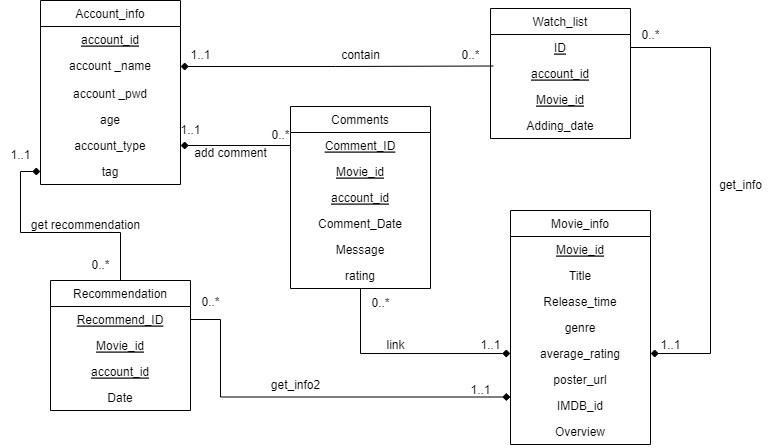

The diagram above was exported from draw.io. Its source (the exported page's mxGraphModel, read from the mxfile embedded in the PNG):
<mxGraphModel dx="1002" dy="626" grid="1" gridSize="10" guides="1" tooltips="1" connect="1" arrows="1" fold="1" page="1" pageScale="1" pageWidth="827" pageHeight="1169" math="0" shadow="0">
  <root>
    <mxCell id="0" />
    <mxCell id="1" parent="0" />
    <mxCell id="BDQiCuTMjFVc5M5UxyBg-1" value="Account_info" style="swimlane;fontStyle=0;childLayout=stackLayout;horizontal=1;startSize=26;fillColor=none;horizontalStack=0;resizeParent=1;resizeParentMax=0;resizeLast=0;collapsible=1;marginBottom=0;verticalAlign=middle;align=center;" vertex="1" parent="1">
      <mxGeometry x="50" y="60" width="140" height="184" as="geometry">
        <mxRectangle x="60" y="140" width="110" height="30" as="alternateBounds" />
      </mxGeometry>
    </mxCell>
    <mxCell id="BDQiCuTMjFVc5M5UxyBg-2" value="account_id" style="text;strokeColor=none;fillColor=none;align=center;verticalAlign=top;spacingLeft=4;spacingRight=4;overflow=hidden;rotatable=0;points=[[0,0.5],[1,0.5]];portConstraint=eastwest;fontStyle=4" vertex="1" parent="BDQiCuTMjFVc5M5UxyBg-1">
      <mxGeometry y="26" width="140" height="26" as="geometry" />
    </mxCell>
    <mxCell id="BDQiCuTMjFVc5M5UxyBg-3" value="account _name" style="text;strokeColor=none;fillColor=none;align=center;verticalAlign=top;spacingLeft=4;spacingRight=4;overflow=hidden;rotatable=0;points=[[0,0.5],[1,0.5]];portConstraint=eastwest;" vertex="1" parent="BDQiCuTMjFVc5M5UxyBg-1">
      <mxGeometry y="52" width="140" height="28" as="geometry" />
    </mxCell>
    <mxCell id="BDQiCuTMjFVc5M5UxyBg-21" value="account _pwd" style="text;strokeColor=none;fillColor=none;align=center;verticalAlign=top;spacingLeft=4;spacingRight=4;overflow=hidden;rotatable=0;points=[[0,0.5],[1,0.5]];portConstraint=eastwest;" vertex="1" parent="BDQiCuTMjFVc5M5UxyBg-1">
      <mxGeometry y="80" width="140" height="26" as="geometry" />
    </mxCell>
    <mxCell id="BDQiCuTMjFVc5M5UxyBg-23" value="age" style="text;strokeColor=none;fillColor=none;align=center;verticalAlign=top;spacingLeft=4;spacingRight=4;overflow=hidden;rotatable=0;points=[[0,0.5],[1,0.5]];portConstraint=eastwest;" vertex="1" parent="BDQiCuTMjFVc5M5UxyBg-1">
      <mxGeometry y="106" width="140" height="26" as="geometry" />
    </mxCell>
    <mxCell id="BDQiCuTMjFVc5M5UxyBg-25" value="account_type" style="text;strokeColor=none;fillColor=none;align=center;verticalAlign=top;spacingLeft=4;spacingRight=4;overflow=hidden;rotatable=0;points=[[0,0.5],[1,0.5]];portConstraint=eastwest;" vertex="1" parent="BDQiCuTMjFVc5M5UxyBg-1">
      <mxGeometry y="132" width="140" height="26" as="geometry" />
    </mxCell>
    <mxCell id="BDQiCuTMjFVc5M5UxyBg-20" value="tag" style="text;strokeColor=none;fillColor=none;align=center;verticalAlign=top;spacingLeft=4;spacingRight=4;overflow=hidden;rotatable=0;points=[[0,0.5],[1,0.5]];portConstraint=eastwest;" vertex="1" parent="BDQiCuTMjFVc5M5UxyBg-1">
      <mxGeometry y="158" width="140" height="26" as="geometry" />
    </mxCell>
    <mxCell id="BDQiCuTMjFVc5M5UxyBg-58" style="edgeStyle=orthogonalEdgeStyle;rounded=0;orthogonalLoop=1;jettySize=auto;html=1;entryX=0;entryY=0.5;entryDx=0;entryDy=0;endArrow=diamond;endFill=1;" edge="1" parent="1" source="BDQiCuTMjFVc5M5UxyBg-4" target="BDQiCuTMjFVc5M5UxyBg-31">
      <mxGeometry relative="1" as="geometry" />
    </mxCell>
    <mxCell id="BDQiCuTMjFVc5M5UxyBg-4" value="Comments" style="swimlane;fontStyle=0;childLayout=stackLayout;horizontal=1;startSize=26;fillColor=none;horizontalStack=0;resizeParent=1;resizeParentMax=0;resizeLast=0;collapsible=1;marginBottom=0;align=center;" vertex="1" parent="1">
      <mxGeometry x="300" y="166" width="140" height="182" as="geometry" />
    </mxCell>
    <mxCell id="BDQiCuTMjFVc5M5UxyBg-5" value="Comment_ID" style="text;strokeColor=none;fillColor=none;align=center;verticalAlign=top;spacingLeft=4;spacingRight=4;overflow=hidden;rotatable=0;points=[[0,0.5],[1,0.5]];portConstraint=eastwest;fontStyle=4" vertex="1" parent="BDQiCuTMjFVc5M5UxyBg-4">
      <mxGeometry y="26" width="140" height="26" as="geometry" />
    </mxCell>
    <mxCell id="BDQiCuTMjFVc5M5UxyBg-36" value="Movie_id" style="text;strokeColor=none;fillColor=none;align=center;verticalAlign=top;spacingLeft=4;spacingRight=4;overflow=hidden;rotatable=0;points=[[0,0.5],[1,0.5]];portConstraint=eastwest;fontStyle=4" vertex="1" parent="BDQiCuTMjFVc5M5UxyBg-4">
      <mxGeometry y="52" width="140" height="26" as="geometry" />
    </mxCell>
    <mxCell id="BDQiCuTMjFVc5M5UxyBg-6" value="account_id" style="text;strokeColor=none;fillColor=none;align=center;verticalAlign=top;spacingLeft=4;spacingRight=4;overflow=hidden;rotatable=0;points=[[0,0.5],[1,0.5]];portConstraint=eastwest;fontStyle=4" vertex="1" parent="BDQiCuTMjFVc5M5UxyBg-4">
      <mxGeometry y="78" width="140" height="26" as="geometry" />
    </mxCell>
    <mxCell id="izxOLAXxEut4XSf_ut3A-6" value="Comment_Date" style="text;strokeColor=none;fillColor=none;align=center;verticalAlign=top;spacingLeft=4;spacingRight=4;overflow=hidden;rotatable=0;points=[[0,0.5],[1,0.5]];portConstraint=eastwest;" vertex="1" parent="BDQiCuTMjFVc5M5UxyBg-4">
      <mxGeometry y="104" width="140" height="26" as="geometry" />
    </mxCell>
    <mxCell id="BDQiCuTMjFVc5M5UxyBg-34" value="Message" style="text;strokeColor=none;fillColor=none;align=center;verticalAlign=top;spacingLeft=4;spacingRight=4;overflow=hidden;rotatable=0;points=[[0,0.5],[1,0.5]];portConstraint=eastwest;" vertex="1" parent="BDQiCuTMjFVc5M5UxyBg-4">
      <mxGeometry y="130" width="140" height="26" as="geometry" />
    </mxCell>
    <mxCell id="9zYg7cZN-wLRTgbo3tlK-1" value="rating" style="text;strokeColor=none;fillColor=none;align=center;verticalAlign=top;spacingLeft=4;spacingRight=4;overflow=hidden;rotatable=0;points=[[0,0.5],[1,0.5]];portConstraint=eastwest;" vertex="1" parent="BDQiCuTMjFVc5M5UxyBg-4">
      <mxGeometry y="156" width="140" height="26" as="geometry" />
    </mxCell>
    <mxCell id="BDQiCuTMjFVc5M5UxyBg-7" value="Watch_list" style="swimlane;fontStyle=0;childLayout=stackLayout;horizontal=1;startSize=26;fillColor=none;horizontalStack=0;resizeParent=1;resizeParentMax=0;resizeLast=0;collapsible=1;marginBottom=0;align=center;" vertex="1" parent="1">
      <mxGeometry x="500" y="68" width="140" height="130" as="geometry" />
    </mxCell>
    <mxCell id="BDQiCuTMjFVc5M5UxyBg-8" value="ID" style="text;strokeColor=none;fillColor=none;align=center;verticalAlign=top;spacingLeft=4;spacingRight=4;overflow=hidden;rotatable=0;points=[[0,0.5],[1,0.5]];portConstraint=eastwest;fontStyle=4" vertex="1" parent="BDQiCuTMjFVc5M5UxyBg-7">
      <mxGeometry y="26" width="140" height="26" as="geometry" />
    </mxCell>
    <mxCell id="izxOLAXxEut4XSf_ut3A-2" value="account_id" style="text;strokeColor=none;fillColor=none;align=center;verticalAlign=top;spacingLeft=4;spacingRight=4;overflow=hidden;rotatable=0;points=[[0,0.5],[1,0.5]];portConstraint=eastwest;fontStyle=4" vertex="1" parent="BDQiCuTMjFVc5M5UxyBg-7">
      <mxGeometry y="52" width="140" height="26" as="geometry" />
    </mxCell>
    <mxCell id="BDQiCuTMjFVc5M5UxyBg-9" value="Movie_id" style="text;strokeColor=none;fillColor=none;align=center;verticalAlign=top;spacingLeft=4;spacingRight=4;overflow=hidden;rotatable=0;points=[[0,0.5],[1,0.5]];portConstraint=eastwest;fontStyle=4" vertex="1" parent="BDQiCuTMjFVc5M5UxyBg-7">
      <mxGeometry y="78" width="140" height="26" as="geometry" />
    </mxCell>
    <mxCell id="BDQiCuTMjFVc5M5UxyBg-10" value="Adding_date" style="text;strokeColor=none;fillColor=none;align=center;verticalAlign=top;spacingLeft=4;spacingRight=4;overflow=hidden;rotatable=0;points=[[0,0.5],[1,0.5]];portConstraint=eastwest;" vertex="1" parent="BDQiCuTMjFVc5M5UxyBg-7">
      <mxGeometry y="104" width="140" height="26" as="geometry" />
    </mxCell>
    <mxCell id="BDQiCuTMjFVc5M5UxyBg-14" value="Movie_info" style="swimlane;fontStyle=0;childLayout=stackLayout;horizontal=1;startSize=26;fillColor=none;horizontalStack=0;resizeParent=1;resizeParentMax=0;resizeLast=0;collapsible=1;marginBottom=0;align=center;" vertex="1" parent="1">
      <mxGeometry x="520" y="270" width="140" height="234" as="geometry" />
    </mxCell>
    <mxCell id="BDQiCuTMjFVc5M5UxyBg-15" value="Movie_id" style="text;strokeColor=none;fillColor=none;align=center;verticalAlign=top;spacingLeft=4;spacingRight=4;overflow=hidden;rotatable=0;points=[[0,0.5],[1,0.5]];portConstraint=eastwest;fontStyle=4" vertex="1" parent="BDQiCuTMjFVc5M5UxyBg-14">
      <mxGeometry y="26" width="140" height="26" as="geometry" />
    </mxCell>
    <mxCell id="BDQiCuTMjFVc5M5UxyBg-16" value="Title" style="text;strokeColor=none;fillColor=none;align=center;verticalAlign=top;spacingLeft=4;spacingRight=4;overflow=hidden;rotatable=0;points=[[0,0.5],[1,0.5]];portConstraint=eastwest;" vertex="1" parent="BDQiCuTMjFVc5M5UxyBg-14">
      <mxGeometry y="52" width="140" height="26" as="geometry" />
    </mxCell>
    <mxCell id="BDQiCuTMjFVc5M5UxyBg-26" value="Release_time&#10;" style="text;strokeColor=none;fillColor=none;align=center;verticalAlign=top;spacingLeft=4;spacingRight=4;overflow=hidden;rotatable=0;points=[[0,0.5],[1,0.5]];portConstraint=eastwest;" vertex="1" parent="BDQiCuTMjFVc5M5UxyBg-14">
      <mxGeometry y="78" width="140" height="26" as="geometry" />
    </mxCell>
    <mxCell id="BDQiCuTMjFVc5M5UxyBg-27" value="genre" style="text;strokeColor=none;fillColor=none;align=center;verticalAlign=top;spacingLeft=4;spacingRight=4;overflow=hidden;rotatable=0;points=[[0,0.5],[1,0.5]];portConstraint=eastwest;" vertex="1" parent="BDQiCuTMjFVc5M5UxyBg-14">
      <mxGeometry y="104" width="140" height="26" as="geometry" />
    </mxCell>
    <mxCell id="BDQiCuTMjFVc5M5UxyBg-31" value="average_rating" style="text;strokeColor=none;fillColor=none;align=center;verticalAlign=top;spacingLeft=4;spacingRight=4;overflow=hidden;rotatable=0;points=[[0,0.5],[1,0.5]];portConstraint=eastwest;" vertex="1" parent="BDQiCuTMjFVc5M5UxyBg-14">
      <mxGeometry y="130" width="140" height="26" as="geometry" />
    </mxCell>
    <mxCell id="BDQiCuTMjFVc5M5UxyBg-17" value="poster_url" style="text;strokeColor=none;fillColor=none;align=center;verticalAlign=top;spacingLeft=4;spacingRight=4;overflow=hidden;rotatable=0;points=[[0,0.5],[1,0.5]];portConstraint=eastwest;" vertex="1" parent="BDQiCuTMjFVc5M5UxyBg-14">
      <mxGeometry y="156" width="140" height="26" as="geometry" />
    </mxCell>
    <mxCell id="BDQiCuTMjFVc5M5UxyBg-28" value="IMDB_id" style="text;strokeColor=none;fillColor=none;align=center;verticalAlign=top;spacingLeft=4;spacingRight=4;overflow=hidden;rotatable=0;points=[[0,0.5],[1,0.5]];portConstraint=eastwest;" vertex="1" parent="BDQiCuTMjFVc5M5UxyBg-14">
      <mxGeometry y="182" width="140" height="26" as="geometry" />
    </mxCell>
    <mxCell id="BDQiCuTMjFVc5M5UxyBg-30" value="Overview" style="text;strokeColor=none;fillColor=none;align=center;verticalAlign=top;spacingLeft=4;spacingRight=4;overflow=hidden;rotatable=0;points=[[0,0.5],[1,0.5]];portConstraint=eastwest;" vertex="1" parent="BDQiCuTMjFVc5M5UxyBg-14">
      <mxGeometry y="208" width="140" height="26" as="geometry" />
    </mxCell>
    <mxCell id="BDQiCuTMjFVc5M5UxyBg-37" value="Recommendation" style="swimlane;fontStyle=0;childLayout=stackLayout;horizontal=1;startSize=26;fillColor=none;horizontalStack=0;resizeParent=1;resizeParentMax=0;resizeLast=0;collapsible=1;marginBottom=0;align=center;" vertex="1" parent="1">
      <mxGeometry x="60" y="340" width="140" height="130" as="geometry" />
    </mxCell>
    <mxCell id="BDQiCuTMjFVc5M5UxyBg-38" value="Recommend_ID" style="text;strokeColor=none;fillColor=none;align=center;verticalAlign=top;spacingLeft=4;spacingRight=4;overflow=hidden;rotatable=0;points=[[0,0.5],[1,0.5]];portConstraint=eastwest;fontStyle=4" vertex="1" parent="BDQiCuTMjFVc5M5UxyBg-37">
      <mxGeometry y="26" width="140" height="26" as="geometry" />
    </mxCell>
    <mxCell id="BDQiCuTMjFVc5M5UxyBg-39" value="Movie_id" style="text;strokeColor=none;fillColor=none;align=center;verticalAlign=top;spacingLeft=4;spacingRight=4;overflow=hidden;rotatable=0;points=[[0,0.5],[1,0.5]];portConstraint=eastwest;fontStyle=4" vertex="1" parent="BDQiCuTMjFVc5M5UxyBg-37">
      <mxGeometry y="52" width="140" height="26" as="geometry" />
    </mxCell>
    <mxCell id="izxOLAXxEut4XSf_ut3A-7" value="account_id" style="text;strokeColor=none;fillColor=none;align=center;verticalAlign=top;spacingLeft=4;spacingRight=4;overflow=hidden;rotatable=0;points=[[0,0.5],[1,0.5]];portConstraint=eastwest;fontStyle=4" vertex="1" parent="BDQiCuTMjFVc5M5UxyBg-37">
      <mxGeometry y="78" width="140" height="26" as="geometry" />
    </mxCell>
    <mxCell id="izxOLAXxEut4XSf_ut3A-5" value="Date" style="text;strokeColor=none;fillColor=none;align=center;verticalAlign=top;spacingLeft=4;spacingRight=4;overflow=hidden;rotatable=0;points=[[0,0.5],[1,0.5]];portConstraint=eastwest;fontStyle=0" vertex="1" parent="BDQiCuTMjFVc5M5UxyBg-37">
      <mxGeometry y="104" width="140" height="26" as="geometry" />
    </mxCell>
    <mxCell id="BDQiCuTMjFVc5M5UxyBg-43" style="edgeStyle=orthogonalEdgeStyle;rounded=0;orthogonalLoop=1;jettySize=auto;html=1;entryX=0.021;entryY=1.212;entryDx=0;entryDy=0;entryPerimeter=0;endArrow=none;endFill=0;startArrow=diamond;startFill=1;" edge="1" parent="1" source="BDQiCuTMjFVc5M5UxyBg-3" target="BDQiCuTMjFVc5M5UxyBg-8">
      <mxGeometry relative="1" as="geometry" />
    </mxCell>
    <mxCell id="BDQiCuTMjFVc5M5UxyBg-44" value="0..*" style="text;html=1;align=center;verticalAlign=middle;resizable=0;points=[];autosize=1;strokeColor=none;fillColor=none;" vertex="1" parent="1">
      <mxGeometry x="460" y="100" width="40" height="30" as="geometry" />
    </mxCell>
    <mxCell id="BDQiCuTMjFVc5M5UxyBg-45" value="1..1" style="text;html=1;align=center;verticalAlign=middle;resizable=0;points=[];autosize=1;strokeColor=none;fillColor=none;" vertex="1" parent="1">
      <mxGeometry x="190" y="100" width="40" height="30" as="geometry" />
    </mxCell>
    <mxCell id="BDQiCuTMjFVc5M5UxyBg-46" value="contain" style="text;html=1;align=center;verticalAlign=middle;resizable=0;points=[];autosize=1;strokeColor=none;fillColor=none;" vertex="1" parent="1">
      <mxGeometry x="340" y="100" width="60" height="30" as="geometry" />
    </mxCell>
    <mxCell id="BDQiCuTMjFVc5M5UxyBg-48" value="1..1" style="text;html=1;align=center;verticalAlign=middle;resizable=0;points=[];autosize=1;strokeColor=none;fillColor=none;" vertex="1" parent="1">
      <mxGeometry x="10" y="200" width="40" height="30" as="geometry" />
    </mxCell>
    <mxCell id="BDQiCuTMjFVc5M5UxyBg-49" value="0..*" style="text;html=1;align=center;verticalAlign=middle;resizable=0;points=[];autosize=1;strokeColor=none;fillColor=none;" vertex="1" parent="1">
      <mxGeometry x="90" y="310" width="40" height="30" as="geometry" />
    </mxCell>
    <mxCell id="BDQiCuTMjFVc5M5UxyBg-50" value="get recommendation" style="text;html=1;align=center;verticalAlign=middle;resizable=0;points=[];autosize=1;strokeColor=none;fillColor=none;" vertex="1" parent="1">
      <mxGeometry x="30" y="270" width="130" height="30" as="geometry" />
    </mxCell>
    <mxCell id="BDQiCuTMjFVc5M5UxyBg-52" style="edgeStyle=orthogonalEdgeStyle;rounded=0;orthogonalLoop=1;jettySize=auto;html=1;exitX=0;exitY=0.5;exitDx=0;exitDy=0;entryX=0.5;entryY=0;entryDx=0;entryDy=0;endArrow=none;endFill=0;startArrow=diamond;startFill=1;" edge="1" parent="1" source="BDQiCuTMjFVc5M5UxyBg-20" target="BDQiCuTMjFVc5M5UxyBg-37">
      <mxGeometry relative="1" as="geometry" />
    </mxCell>
    <mxCell id="BDQiCuTMjFVc5M5UxyBg-53" style="edgeStyle=orthogonalEdgeStyle;rounded=0;orthogonalLoop=1;jettySize=auto;html=1;exitX=1;exitY=0.5;exitDx=0;exitDy=0;entryX=0;entryY=0.5;entryDx=0;entryDy=0;endArrow=none;endFill=0;startArrow=diamond;startFill=1;" edge="1" parent="1" source="BDQiCuTMjFVc5M5UxyBg-25" target="BDQiCuTMjFVc5M5UxyBg-5">
      <mxGeometry relative="1" as="geometry" />
    </mxCell>
    <mxCell id="BDQiCuTMjFVc5M5UxyBg-54" value="1..1" style="text;html=1;align=center;verticalAlign=middle;resizable=0;points=[];autosize=1;strokeColor=none;fillColor=none;" vertex="1" parent="1">
      <mxGeometry x="180" y="175" width="40" height="30" as="geometry" />
    </mxCell>
    <mxCell id="BDQiCuTMjFVc5M5UxyBg-56" value="0..*" style="text;html=1;align=center;verticalAlign=middle;resizable=0;points=[];autosize=1;strokeColor=none;fillColor=none;" vertex="1" parent="1">
      <mxGeometry x="270" y="180" width="40" height="30" as="geometry" />
    </mxCell>
    <mxCell id="BDQiCuTMjFVc5M5UxyBg-59" value="0..*" style="text;html=1;align=center;verticalAlign=middle;resizable=0;points=[];autosize=1;strokeColor=none;fillColor=none;" vertex="1" parent="1">
      <mxGeometry x="370" y="348" width="40" height="30" as="geometry" />
    </mxCell>
    <mxCell id="BDQiCuTMjFVc5M5UxyBg-60" value="1..1" style="text;html=1;align=center;verticalAlign=middle;resizable=0;points=[];autosize=1;strokeColor=none;fillColor=none;" vertex="1" parent="1">
      <mxGeometry x="480" y="390" width="40" height="30" as="geometry" />
    </mxCell>
    <mxCell id="BDQiCuTMjFVc5M5UxyBg-61" style="edgeStyle=orthogonalEdgeStyle;rounded=0;orthogonalLoop=1;jettySize=auto;html=1;entryX=0;entryY=0.173;entryDx=0;entryDy=0;entryPerimeter=0;endArrow=diamond;endFill=1;exitX=1;exitY=0.5;exitDx=0;exitDy=0;" edge="1" parent="1" source="BDQiCuTMjFVc5M5UxyBg-38" target="BDQiCuTMjFVc5M5UxyBg-28">
      <mxGeometry relative="1" as="geometry">
        <mxPoint x="200" y="431" as="sourcePoint" />
        <Array as="points">
          <mxPoint x="230" y="379" />
          <mxPoint x="230" y="457" />
        </Array>
      </mxGeometry>
    </mxCell>
    <mxCell id="BDQiCuTMjFVc5M5UxyBg-62" value="0..*" style="text;html=1;align=center;verticalAlign=middle;resizable=0;points=[];autosize=1;strokeColor=none;fillColor=none;" vertex="1" parent="1">
      <mxGeometry x="200" y="347" width="40" height="30" as="geometry" />
    </mxCell>
    <mxCell id="BDQiCuTMjFVc5M5UxyBg-65" value="1..1" style="text;html=1;align=center;verticalAlign=middle;resizable=0;points=[];autosize=1;strokeColor=none;fillColor=none;" vertex="1" parent="1">
      <mxGeometry x="470" y="435" width="40" height="30" as="geometry" />
    </mxCell>
    <mxCell id="BDQiCuTMjFVc5M5UxyBg-66" style="edgeStyle=orthogonalEdgeStyle;rounded=0;orthogonalLoop=1;jettySize=auto;html=1;exitX=1;exitY=0.5;exitDx=0;exitDy=0;entryX=1;entryY=0.5;entryDx=0;entryDy=0;endArrow=diamond;endFill=1;" edge="1" parent="1" source="BDQiCuTMjFVc5M5UxyBg-8" target="BDQiCuTMjFVc5M5UxyBg-31">
      <mxGeometry relative="1" as="geometry">
        <Array as="points">
          <mxPoint x="720" y="107" />
          <mxPoint x="720" y="413" />
        </Array>
      </mxGeometry>
    </mxCell>
    <mxCell id="BDQiCuTMjFVc5M5UxyBg-67" value="0..*" style="text;html=1;align=center;verticalAlign=middle;resizable=0;points=[];autosize=1;strokeColor=none;fillColor=none;" vertex="1" parent="1">
      <mxGeometry x="640" y="80" width="40" height="30" as="geometry" />
    </mxCell>
    <mxCell id="BDQiCuTMjFVc5M5UxyBg-68" value="1..1" style="text;html=1;align=center;verticalAlign=middle;resizable=0;points=[];autosize=1;strokeColor=none;fillColor=none;" vertex="1" parent="1">
      <mxGeometry x="660" y="390" width="40" height="30" as="geometry" />
    </mxCell>
    <mxCell id="izxOLAXxEut4XSf_ut3A-4" value="get_info" style="text;html=1;align=center;verticalAlign=middle;resizable=0;points=[];autosize=1;strokeColor=none;fillColor=none;" vertex="1" parent="1">
      <mxGeometry x="715" y="230" width="70" height="30" as="geometry" />
    </mxCell>
    <mxCell id="izxOLAXxEut4XSf_ut3A-8" value="add comment" style="text;html=1;align=center;verticalAlign=middle;resizable=0;points=[];autosize=1;strokeColor=none;fillColor=none;" vertex="1" parent="1">
      <mxGeometry x="190" y="198" width="100" height="30" as="geometry" />
    </mxCell>
    <mxCell id="izxOLAXxEut4XSf_ut3A-9" value="link" style="text;html=1;align=center;verticalAlign=middle;resizable=0;points=[];autosize=1;strokeColor=none;fillColor=none;" vertex="1" parent="1">
      <mxGeometry x="385" y="390" width="40" height="30" as="geometry" />
    </mxCell>
    <mxCell id="izxOLAXxEut4XSf_ut3A-10" value="get_info2" style="text;html=1;align=center;verticalAlign=middle;resizable=0;points=[];autosize=1;strokeColor=none;fillColor=none;" vertex="1" parent="1">
      <mxGeometry x="270" y="430" width="70" height="30" as="geometry" />
    </mxCell>
  </root>
</mxGraphModel>